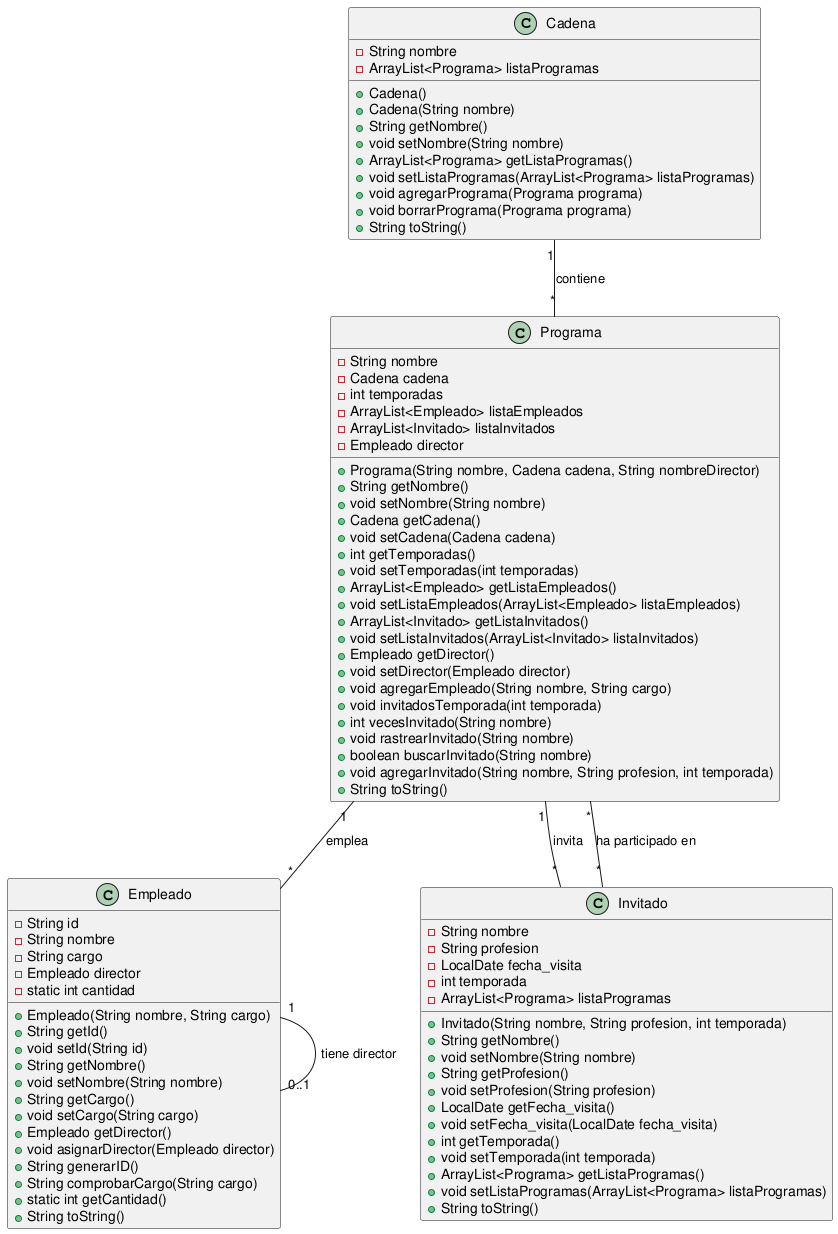

The diagram above was rendered by PlantUML. Its source (embedded in the PNG):
@startuml

class Cadena {
    - String nombre
    - ArrayList<Programa> listaProgramas
    + Cadena()
    + Cadena(String nombre)
    + String getNombre()
    + void setNombre(String nombre)
    + ArrayList<Programa> getListaProgramas()
    + void setListaProgramas(ArrayList<Programa> listaProgramas)
    + void agregarPrograma(Programa programa)
    + void borrarPrograma(Programa programa)
    + String toString()
}

class Programa {
    - String nombre
    - Cadena cadena
    - int temporadas
    - ArrayList<Empleado> listaEmpleados
    - ArrayList<Invitado> listaInvitados
    - Empleado director
    + Programa(String nombre, Cadena cadena, String nombreDirector)
    + String getNombre()
    + void setNombre(String nombre)
    + Cadena getCadena()
    + void setCadena(Cadena cadena)
    + int getTemporadas()
    + void setTemporadas(int temporadas)
    + ArrayList<Empleado> getListaEmpleados()
    + void setListaEmpleados(ArrayList<Empleado> listaEmpleados)
    + ArrayList<Invitado> getListaInvitados()
    + void setListaInvitados(ArrayList<Invitado> listaInvitados)
    + Empleado getDirector()
    + void setDirector(Empleado director)
    + void agregarEmpleado(String nombre, String cargo)
    + void invitadosTemporada(int temporada)
    + int vecesInvitado(String nombre)
    + void rastrearInvitado(String nombre)
    + boolean buscarInvitado(String nombre)
    + void agregarInvitado(String nombre, String profesion, int temporada)
    + String toString()
}

class Empleado {
    - String id
    - String nombre
    - String cargo
    - Empleado director
    - static int cantidad
    + Empleado(String nombre, String cargo)
    + String getId()
    + void setId(String id)
    + String getNombre()
    + void setNombre(String nombre)
    + String getCargo()
    + void setCargo(String cargo)
    + Empleado getDirector()
    + void asignarDirector(Empleado director)
    + String generarID()
    + String comprobarCargo(String cargo)
    + static int getCantidad()
    + String toString()
}

class Invitado {
    - String nombre
    - String profesion
    - LocalDate fecha_visita
    - int temporada
    - ArrayList<Programa> listaProgramas
    + Invitado(String nombre, String profesion, int temporada)
    + String getNombre()
    + void setNombre(String nombre)
    + String getProfesion()
    + void setProfesion(String profesion)
    + LocalDate getFecha_visita()
    + void setFecha_visita(LocalDate fecha_visita)
    + int getTemporada()
    + void setTemporada(int temporada)
    + ArrayList<Programa> getListaProgramas()
    + void setListaProgramas(ArrayList<Programa> listaProgramas)
    + String toString()
}

Cadena "1" -- "*" Programa : contiene
Programa "1" -- "*" Empleado : emplea
Programa "1" -- "*" Invitado : invita
Empleado "1" -- "0..1" Empleado : tiene director
Invitado "*" -- "*" Programa : ha participado en

@enduml